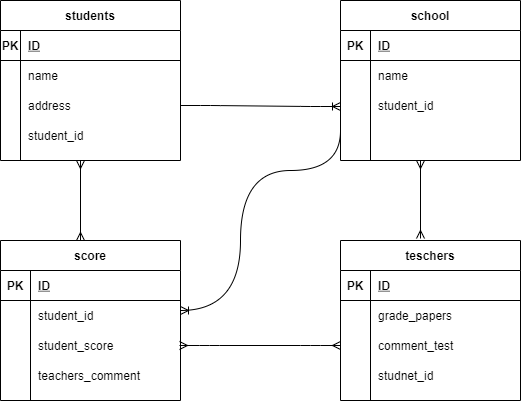

The diagram above was exported from draw.io. Its source (the exported page's mxGraphModel, read from the mxfile embedded in the PNG):
<mxGraphModel dx="652" dy="622" grid="1" gridSize="10" guides="1" tooltips="1" connect="1" arrows="1" fold="1" page="1" pageScale="1" pageWidth="827" pageHeight="1169" math="0" shadow="0">
  <root>
    <mxCell id="0" />
    <mxCell id="1" parent="0" />
    <mxCell id="2" value="teschers" style="shape=table;startSize=30;container=1;collapsible=1;childLayout=tableLayout;fixedRows=1;rowLines=0;fontStyle=1;align=center;resizeLast=1;" vertex="1" parent="1">
      <mxGeometry x="380" y="320" width="180" height="160" as="geometry" />
    </mxCell>
    <mxCell id="3" value="" style="shape=partialRectangle;collapsible=0;dropTarget=0;pointerEvents=0;fillColor=none;top=0;left=0;bottom=1;right=0;points=[[0,0.5],[1,0.5]];portConstraint=eastwest;" vertex="1" parent="2">
      <mxGeometry y="30" width="180" height="30" as="geometry" />
    </mxCell>
    <mxCell id="4" value="PK" style="shape=partialRectangle;connectable=0;fillColor=none;top=0;left=0;bottom=0;right=0;fontStyle=1;overflow=hidden;" vertex="1" parent="3">
      <mxGeometry width="30" height="30" as="geometry" />
    </mxCell>
    <mxCell id="5" value="ID" style="shape=partialRectangle;connectable=0;fillColor=none;top=0;left=0;bottom=0;right=0;align=left;spacingLeft=6;fontStyle=5;overflow=hidden;" vertex="1" parent="3">
      <mxGeometry x="30" width="150" height="30" as="geometry" />
    </mxCell>
    <mxCell id="6" value="" style="shape=partialRectangle;collapsible=0;dropTarget=0;pointerEvents=0;fillColor=none;top=0;left=0;bottom=0;right=0;points=[[0,0.5],[1,0.5]];portConstraint=eastwest;" vertex="1" parent="2">
      <mxGeometry y="60" width="180" height="30" as="geometry" />
    </mxCell>
    <mxCell id="7" value="" style="shape=partialRectangle;connectable=0;fillColor=none;top=0;left=0;bottom=0;right=0;editable=1;overflow=hidden;" vertex="1" parent="6">
      <mxGeometry width="30" height="30" as="geometry" />
    </mxCell>
    <mxCell id="8" value="grade_papers" style="shape=partialRectangle;connectable=0;fillColor=none;top=0;left=0;bottom=0;right=0;align=left;spacingLeft=6;overflow=hidden;" vertex="1" parent="6">
      <mxGeometry x="30" width="150" height="30" as="geometry" />
    </mxCell>
    <mxCell id="9" value="" style="shape=partialRectangle;collapsible=0;dropTarget=0;pointerEvents=0;fillColor=none;top=0;left=0;bottom=0;right=0;points=[[0,0.5],[1,0.5]];portConstraint=eastwest;" vertex="1" parent="2">
      <mxGeometry y="90" width="180" height="30" as="geometry" />
    </mxCell>
    <mxCell id="10" value="" style="shape=partialRectangle;connectable=0;fillColor=none;top=0;left=0;bottom=0;right=0;editable=1;overflow=hidden;" vertex="1" parent="9">
      <mxGeometry width="30" height="30" as="geometry" />
    </mxCell>
    <mxCell id="11" value="comment_test" style="shape=partialRectangle;connectable=0;fillColor=none;top=0;left=0;bottom=0;right=0;align=left;spacingLeft=6;overflow=hidden;" vertex="1" parent="9">
      <mxGeometry x="30" width="150" height="30" as="geometry" />
    </mxCell>
    <mxCell id="12" value="" style="shape=partialRectangle;collapsible=0;dropTarget=0;pointerEvents=0;fillColor=none;top=0;left=0;bottom=0;right=0;points=[[0,0.5],[1,0.5]];portConstraint=eastwest;" vertex="1" parent="2">
      <mxGeometry y="120" width="180" height="30" as="geometry" />
    </mxCell>
    <mxCell id="13" value="" style="shape=partialRectangle;connectable=0;fillColor=none;top=0;left=0;bottom=0;right=0;editable=1;overflow=hidden;" vertex="1" parent="12">
      <mxGeometry width="30" height="30" as="geometry" />
    </mxCell>
    <mxCell id="14" value="studnet_id" style="shape=partialRectangle;connectable=0;fillColor=none;top=0;left=0;bottom=0;right=0;align=left;spacingLeft=6;overflow=hidden;" vertex="1" parent="12">
      <mxGeometry x="30" width="150" height="30" as="geometry" />
    </mxCell>
    <mxCell id="15" value="score" style="shape=table;startSize=30;container=1;collapsible=1;childLayout=tableLayout;fixedRows=1;rowLines=0;fontStyle=1;align=center;resizeLast=1;" vertex="1" parent="1">
      <mxGeometry x="40" y="320" width="180" height="160" as="geometry" />
    </mxCell>
    <mxCell id="16" value="" style="shape=partialRectangle;collapsible=0;dropTarget=0;pointerEvents=0;fillColor=none;top=0;left=0;bottom=1;right=0;points=[[0,0.5],[1,0.5]];portConstraint=eastwest;" vertex="1" parent="15">
      <mxGeometry y="30" width="180" height="30" as="geometry" />
    </mxCell>
    <mxCell id="17" value="PK" style="shape=partialRectangle;connectable=0;fillColor=none;top=0;left=0;bottom=0;right=0;fontStyle=1;overflow=hidden;" vertex="1" parent="16">
      <mxGeometry width="30" height="30" as="geometry" />
    </mxCell>
    <mxCell id="18" value="ID" style="shape=partialRectangle;connectable=0;fillColor=none;top=0;left=0;bottom=0;right=0;align=left;spacingLeft=6;fontStyle=5;overflow=hidden;" vertex="1" parent="16">
      <mxGeometry x="30" width="150" height="30" as="geometry" />
    </mxCell>
    <mxCell id="19" value="" style="shape=partialRectangle;collapsible=0;dropTarget=0;pointerEvents=0;fillColor=none;top=0;left=0;bottom=0;right=0;points=[[0,0.5],[1,0.5]];portConstraint=eastwest;" vertex="1" parent="15">
      <mxGeometry y="60" width="180" height="30" as="geometry" />
    </mxCell>
    <mxCell id="20" value="" style="shape=partialRectangle;connectable=0;fillColor=none;top=0;left=0;bottom=0;right=0;editable=1;overflow=hidden;" vertex="1" parent="19">
      <mxGeometry width="30" height="30" as="geometry" />
    </mxCell>
    <mxCell id="21" value="student_id" style="shape=partialRectangle;connectable=0;fillColor=none;top=0;left=0;bottom=0;right=0;align=left;spacingLeft=6;overflow=hidden;" vertex="1" parent="19">
      <mxGeometry x="30" width="150" height="30" as="geometry" />
    </mxCell>
    <mxCell id="22" value="" style="shape=partialRectangle;collapsible=0;dropTarget=0;pointerEvents=0;fillColor=none;top=0;left=0;bottom=0;right=0;points=[[0,0.5],[1,0.5]];portConstraint=eastwest;" vertex="1" parent="15">
      <mxGeometry y="90" width="180" height="30" as="geometry" />
    </mxCell>
    <mxCell id="23" value="" style="shape=partialRectangle;connectable=0;fillColor=none;top=0;left=0;bottom=0;right=0;editable=1;overflow=hidden;" vertex="1" parent="22">
      <mxGeometry width="30" height="30" as="geometry" />
    </mxCell>
    <mxCell id="24" value="student_score" style="shape=partialRectangle;connectable=0;fillColor=none;top=0;left=0;bottom=0;right=0;align=left;spacingLeft=6;overflow=hidden;" vertex="1" parent="22">
      <mxGeometry x="30" width="150" height="30" as="geometry" />
    </mxCell>
    <mxCell id="25" value="" style="shape=partialRectangle;collapsible=0;dropTarget=0;pointerEvents=0;fillColor=none;top=0;left=0;bottom=0;right=0;points=[[0,0.5],[1,0.5]];portConstraint=eastwest;" vertex="1" parent="15">
      <mxGeometry y="120" width="180" height="30" as="geometry" />
    </mxCell>
    <mxCell id="26" value="" style="shape=partialRectangle;connectable=0;fillColor=none;top=0;left=0;bottom=0;right=0;editable=1;overflow=hidden;" vertex="1" parent="25">
      <mxGeometry width="30" height="30" as="geometry" />
    </mxCell>
    <mxCell id="27" value="teachers_comment" style="shape=partialRectangle;connectable=0;fillColor=none;top=0;left=0;bottom=0;right=0;align=left;spacingLeft=6;overflow=hidden;" vertex="1" parent="25">
      <mxGeometry x="30" width="150" height="30" as="geometry" />
    </mxCell>
    <mxCell id="28" value="school" style="shape=table;startSize=30;container=1;collapsible=1;childLayout=tableLayout;fixedRows=1;rowLines=0;fontStyle=1;align=center;resizeLast=1;" vertex="1" parent="1">
      <mxGeometry x="380" y="80" width="180" height="160" as="geometry" />
    </mxCell>
    <mxCell id="29" value="" style="shape=partialRectangle;collapsible=0;dropTarget=0;pointerEvents=0;fillColor=none;top=0;left=0;bottom=1;right=0;points=[[0,0.5],[1,0.5]];portConstraint=eastwest;" vertex="1" parent="28">
      <mxGeometry y="30" width="180" height="30" as="geometry" />
    </mxCell>
    <mxCell id="30" value="PK" style="shape=partialRectangle;connectable=0;fillColor=none;top=0;left=0;bottom=0;right=0;fontStyle=1;overflow=hidden;" vertex="1" parent="29">
      <mxGeometry width="30" height="30" as="geometry" />
    </mxCell>
    <mxCell id="31" value="ID" style="shape=partialRectangle;connectable=0;fillColor=none;top=0;left=0;bottom=0;right=0;align=left;spacingLeft=6;fontStyle=5;overflow=hidden;" vertex="1" parent="29">
      <mxGeometry x="30" width="150" height="30" as="geometry" />
    </mxCell>
    <mxCell id="32" value="" style="shape=partialRectangle;collapsible=0;dropTarget=0;pointerEvents=0;fillColor=none;top=0;left=0;bottom=0;right=0;points=[[0,0.5],[1,0.5]];portConstraint=eastwest;" vertex="1" parent="28">
      <mxGeometry y="60" width="180" height="30" as="geometry" />
    </mxCell>
    <mxCell id="33" value="" style="shape=partialRectangle;connectable=0;fillColor=none;top=0;left=0;bottom=0;right=0;editable=1;overflow=hidden;" vertex="1" parent="32">
      <mxGeometry width="30" height="30" as="geometry" />
    </mxCell>
    <mxCell id="34" value="name" style="shape=partialRectangle;connectable=0;fillColor=none;top=0;left=0;bottom=0;right=0;align=left;spacingLeft=6;overflow=hidden;" vertex="1" parent="32">
      <mxGeometry x="30" width="150" height="30" as="geometry" />
    </mxCell>
    <mxCell id="35" value="" style="shape=partialRectangle;collapsible=0;dropTarget=0;pointerEvents=0;fillColor=none;top=0;left=0;bottom=0;right=0;points=[[0,0.5],[1,0.5]];portConstraint=eastwest;" vertex="1" parent="28">
      <mxGeometry y="90" width="180" height="30" as="geometry" />
    </mxCell>
    <mxCell id="36" value="" style="shape=partialRectangle;connectable=0;fillColor=none;top=0;left=0;bottom=0;right=0;editable=1;overflow=hidden;" vertex="1" parent="35">
      <mxGeometry width="30" height="30" as="geometry" />
    </mxCell>
    <mxCell id="37" value="student_id" style="shape=partialRectangle;connectable=0;fillColor=none;top=0;left=0;bottom=0;right=0;align=left;spacingLeft=6;overflow=hidden;" vertex="1" parent="35">
      <mxGeometry x="30" width="150" height="30" as="geometry" />
    </mxCell>
    <mxCell id="38" value="" style="shape=partialRectangle;collapsible=0;dropTarget=0;pointerEvents=0;fillColor=none;top=0;left=0;bottom=0;right=0;points=[[0,0.5],[1,0.5]];portConstraint=eastwest;" vertex="1" parent="28">
      <mxGeometry y="120" width="180" height="30" as="geometry" />
    </mxCell>
    <mxCell id="39" value="" style="shape=partialRectangle;connectable=0;fillColor=none;top=0;left=0;bottom=0;right=0;editable=1;overflow=hidden;" vertex="1" parent="38">
      <mxGeometry width="30" height="30" as="geometry" />
    </mxCell>
    <mxCell id="40" value="" style="shape=partialRectangle;connectable=0;fillColor=none;top=0;left=0;bottom=0;right=0;align=left;spacingLeft=6;overflow=hidden;" vertex="1" parent="38">
      <mxGeometry x="30" width="150" height="30" as="geometry" />
    </mxCell>
    <mxCell id="41" value="students" style="shape=table;startSize=30;container=1;collapsible=1;childLayout=tableLayout;fixedRows=1;rowLines=0;fontStyle=1;align=center;resizeLast=1;" vertex="1" parent="1">
      <mxGeometry x="40" y="80" width="180" height="160" as="geometry" />
    </mxCell>
    <mxCell id="42" value="" style="shape=partialRectangle;collapsible=0;dropTarget=0;pointerEvents=0;fillColor=none;top=0;left=0;bottom=1;right=0;points=[[0,0.5],[1,0.5]];portConstraint=eastwest;" vertex="1" parent="41">
      <mxGeometry y="30" width="180" height="30" as="geometry" />
    </mxCell>
    <mxCell id="43" value="PK" style="shape=partialRectangle;connectable=0;fillColor=none;top=0;left=0;bottom=0;right=0;fontStyle=1;overflow=hidden;" vertex="1" parent="42">
      <mxGeometry width="20" height="30" as="geometry" />
    </mxCell>
    <mxCell id="44" value="ID" style="shape=partialRectangle;connectable=0;fillColor=none;top=0;left=0;bottom=0;right=0;align=left;spacingLeft=6;fontStyle=5;overflow=hidden;" vertex="1" parent="42">
      <mxGeometry x="20" width="160" height="30" as="geometry" />
    </mxCell>
    <mxCell id="45" value="" style="shape=partialRectangle;collapsible=0;dropTarget=0;pointerEvents=0;fillColor=none;top=0;left=0;bottom=0;right=0;points=[[0,0.5],[1,0.5]];portConstraint=eastwest;" vertex="1" parent="41">
      <mxGeometry y="60" width="180" height="30" as="geometry" />
    </mxCell>
    <mxCell id="46" value="" style="shape=partialRectangle;connectable=0;fillColor=none;top=0;left=0;bottom=0;right=0;editable=1;overflow=hidden;" vertex="1" parent="45">
      <mxGeometry width="20" height="30" as="geometry" />
    </mxCell>
    <mxCell id="47" value="name" style="shape=partialRectangle;connectable=0;fillColor=none;top=0;left=0;bottom=0;right=0;align=left;spacingLeft=6;overflow=hidden;" vertex="1" parent="45">
      <mxGeometry x="20" width="160" height="30" as="geometry" />
    </mxCell>
    <mxCell id="48" value="" style="shape=partialRectangle;collapsible=0;dropTarget=0;pointerEvents=0;fillColor=none;top=0;left=0;bottom=0;right=0;points=[[0,0.5],[1,0.5]];portConstraint=eastwest;" vertex="1" parent="41">
      <mxGeometry y="90" width="180" height="30" as="geometry" />
    </mxCell>
    <mxCell id="49" value="" style="shape=partialRectangle;connectable=0;fillColor=none;top=0;left=0;bottom=0;right=0;editable=1;overflow=hidden;" vertex="1" parent="48">
      <mxGeometry width="20" height="30" as="geometry" />
    </mxCell>
    <mxCell id="50" value="address" style="shape=partialRectangle;connectable=0;fillColor=none;top=0;left=0;bottom=0;right=0;align=left;spacingLeft=6;overflow=hidden;" vertex="1" parent="48">
      <mxGeometry x="20" width="160" height="30" as="geometry" />
    </mxCell>
    <mxCell id="51" value="" style="shape=partialRectangle;collapsible=0;dropTarget=0;pointerEvents=0;fillColor=none;top=0;left=0;bottom=0;right=0;points=[[0,0.5],[1,0.5]];portConstraint=eastwest;" vertex="1" parent="41">
      <mxGeometry y="120" width="180" height="30" as="geometry" />
    </mxCell>
    <mxCell id="52" value="" style="shape=partialRectangle;connectable=0;fillColor=none;top=0;left=0;bottom=0;right=0;editable=1;overflow=hidden;" vertex="1" parent="51">
      <mxGeometry width="20" height="30" as="geometry" />
    </mxCell>
    <mxCell id="53" value="student_id" style="shape=partialRectangle;connectable=0;fillColor=none;top=0;left=0;bottom=0;right=0;align=left;spacingLeft=6;overflow=hidden;" vertex="1" parent="51">
      <mxGeometry x="20" width="160" height="30" as="geometry" />
    </mxCell>
    <mxCell id="54" value="" style="edgeStyle=entityRelationEdgeStyle;fontSize=12;html=1;endArrow=ERmany;startArrow=ERmany;entryX=0;entryY=0.5;entryDx=0;entryDy=0;" edge="1" parent="1" target="9">
      <mxGeometry width="100" height="100" relative="1" as="geometry">
        <mxPoint x="219" y="425" as="sourcePoint" />
        <mxPoint x="330" y="260" as="targetPoint" />
      </mxGeometry>
    </mxCell>
    <mxCell id="55" value="" style="fontSize=12;html=1;endArrow=ERmany;startArrow=ERmany;" edge="1" parent="1">
      <mxGeometry width="100" height="100" relative="1" as="geometry">
        <mxPoint x="120" y="320" as="sourcePoint" />
        <mxPoint x="120" y="240" as="targetPoint" />
      </mxGeometry>
    </mxCell>
    <mxCell id="56" value="" style="fontSize=12;html=1;endArrow=ERmany;startArrow=ERmany;" edge="1" parent="1">
      <mxGeometry width="100" height="100" relative="1" as="geometry">
        <mxPoint x="460" y="318" as="sourcePoint" />
        <mxPoint x="460" y="240" as="targetPoint" />
      </mxGeometry>
    </mxCell>
    <mxCell id="59" value="" style="edgeStyle=entityRelationEdgeStyle;fontSize=12;html=1;endArrow=ERoneToMany;exitX=1;exitY=0.5;exitDx=0;exitDy=0;" edge="1" parent="1" source="48">
      <mxGeometry width="100" height="100" relative="1" as="geometry">
        <mxPoint x="230" y="360" as="sourcePoint" />
        <mxPoint x="380" y="186" as="targetPoint" />
      </mxGeometry>
    </mxCell>
    <mxCell id="60" value="" style="edgeStyle=orthogonalEdgeStyle;fontSize=12;html=1;endArrow=ERoneToMany;curved=1;" edge="1" parent="1">
      <mxGeometry width="100" height="100" relative="1" as="geometry">
        <mxPoint x="380" y="210" as="sourcePoint" />
        <mxPoint x="220" y="390" as="targetPoint" />
        <Array as="points">
          <mxPoint x="380" y="250" />
          <mxPoint x="280" y="250" />
          <mxPoint x="280" y="390" />
        </Array>
      </mxGeometry>
    </mxCell>
  </root>
</mxGraphModel>